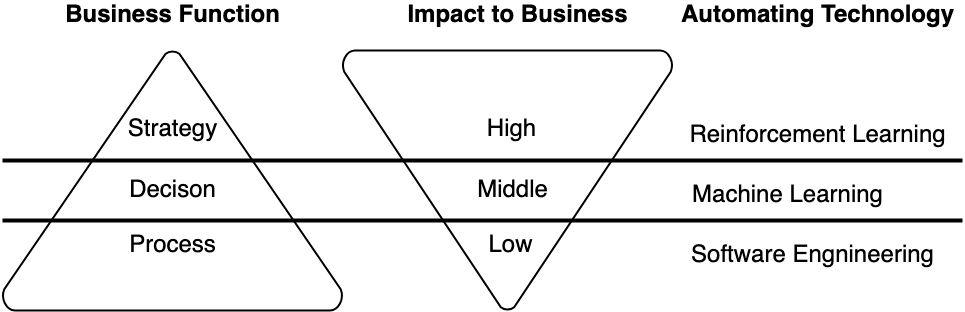

The diagram above was exported from draw.io. Its source (the exported page's mxGraphModel, read from the mxfile embedded in the PNG):
<mxGraphModel dx="1194" dy="851" grid="1" gridSize="10" guides="1" tooltips="1" connect="1" arrows="1" fold="1" page="1" pageScale="1" pageWidth="850" pageHeight="1100" math="0" shadow="0">
  <root>
    <mxCell id="0" />
    <mxCell id="1" parent="0" />
    <mxCell id="Id_bm9ZJzohYxel9V40U-1" value="" style="strokeWidth=2;html=1;shape=mxgraph.flowchart.merge_or_storage;whiteSpace=wrap;" parent="1" vertex="1">
      <mxGeometry x="380" y="70" width="330" height="260" as="geometry" />
    </mxCell>
    <mxCell id="Id_bm9ZJzohYxel9V40U-2" value="" style="strokeWidth=2;html=1;shape=mxgraph.flowchart.extract_or_measurement;whiteSpace=wrap;fontSize=24;" parent="1" vertex="1">
      <mxGeometry x="40" y="70" width="340" height="260" as="geometry" />
    </mxCell>
    <mxCell id="Id_bm9ZJzohYxel9V40U-4" value="" style="endArrow=none;html=1;rounded=0;fontSize=24;exitX=0.22;exitY=0.5;exitDx=0;exitDy=0;exitPerimeter=0;strokeWidth=4;" parent="1" edge="1">
      <mxGeometry width="50" height="50" relative="1" as="geometry">
        <mxPoint x="39.99999999999996" y="240" as="sourcePoint" />
        <mxPoint x="1000" y="240" as="targetPoint" />
      </mxGeometry>
    </mxCell>
    <mxCell id="Id_bm9ZJzohYxel9V40U-5" value="" style="endArrow=none;html=1;rounded=0;fontSize=24;exitX=0.22;exitY=0.5;exitDx=0;exitDy=0;exitPerimeter=0;strokeWidth=4;" parent="1" edge="1">
      <mxGeometry width="50" height="50" relative="1" as="geometry">
        <mxPoint x="40" y="180" as="sourcePoint" />
        <mxPoint x="1000" y="180" as="targetPoint" />
      </mxGeometry>
    </mxCell>
    <mxCell id="Id_bm9ZJzohYxel9V40U-6" value="Strategy" style="text;html=1;align=center;verticalAlign=middle;resizable=0;points=[];autosize=1;strokeColor=none;fillColor=none;fontSize=24;" parent="1" vertex="1">
      <mxGeometry x="160" y="134" width="100" height="30" as="geometry" />
    </mxCell>
    <mxCell id="Id_bm9ZJzohYxel9V40U-7" value="Decison" style="text;html=1;align=center;verticalAlign=middle;resizable=0;points=[];autosize=1;strokeColor=none;fillColor=none;fontSize=24;" parent="1" vertex="1">
      <mxGeometry x="160" y="195" width="100" height="30" as="geometry" />
    </mxCell>
    <mxCell id="Id_bm9ZJzohYxel9V40U-8" value="Process" style="text;html=1;align=center;verticalAlign=middle;resizable=0;points=[];autosize=1;strokeColor=none;fillColor=none;fontSize=24;" parent="1" vertex="1">
      <mxGeometry x="160" y="250" width="100" height="30" as="geometry" />
    </mxCell>
    <mxCell id="Id_bm9ZJzohYxel9V40U-9" value="High" style="text;html=1;align=center;verticalAlign=middle;resizable=0;points=[];autosize=1;strokeColor=none;fillColor=none;fontSize=24;" parent="1" vertex="1">
      <mxGeometry x="519" y="134" width="60" height="30" as="geometry" />
    </mxCell>
    <mxCell id="Id_bm9ZJzohYxel9V40U-10" value="Middle" style="text;html=1;align=center;verticalAlign=middle;resizable=0;points=[];autosize=1;strokeColor=none;fillColor=none;fontSize=24;" parent="1" vertex="1">
      <mxGeometry x="505" y="195" width="90" height="30" as="geometry" />
    </mxCell>
    <mxCell id="Id_bm9ZJzohYxel9V40U-11" value="Low" style="text;html=1;align=center;verticalAlign=middle;resizable=0;points=[];autosize=1;strokeColor=none;fillColor=none;fontSize=24;" parent="1" vertex="1">
      <mxGeometry x="518" y="250" width="60" height="30" as="geometry" />
    </mxCell>
    <mxCell id="Id_bm9ZJzohYxel9V40U-12" value="Reinforcement Learning" style="text;html=1;align=center;verticalAlign=middle;resizable=0;points=[];autosize=1;strokeColor=none;fillColor=none;fontSize=24;" parent="1" vertex="1">
      <mxGeometry x="720" y="140" width="270" height="30" as="geometry" />
    </mxCell>
    <mxCell id="Id_bm9ZJzohYxel9V40U-13" value="Machine Learning" style="text;html=1;align=center;verticalAlign=middle;resizable=0;points=[];autosize=1;strokeColor=none;fillColor=none;fontSize=24;" parent="1" vertex="1">
      <mxGeometry x="720" y="200" width="210" height="30" as="geometry" />
    </mxCell>
    <mxCell id="Id_bm9ZJzohYxel9V40U-14" value="Software Engnineering" style="text;html=1;align=center;verticalAlign=middle;resizable=0;points=[];autosize=1;strokeColor=none;fillColor=none;fontSize=24;" parent="1" vertex="1">
      <mxGeometry x="720" y="260" width="260" height="30" as="geometry" />
    </mxCell>
    <mxCell id="Id_bm9ZJzohYxel9V40U-15" value="&lt;b&gt;Business Function&lt;/b&gt;" style="text;html=1;align=center;verticalAlign=middle;resizable=0;points=[];autosize=1;strokeColor=none;fillColor=none;fontSize=24;" parent="1" vertex="1">
      <mxGeometry x="95" y="20" width="230" height="30" as="geometry" />
    </mxCell>
    <mxCell id="Id_bm9ZJzohYxel9V40U-16" value="&lt;b&gt;Impact to Business&lt;/b&gt;" style="text;html=1;align=center;verticalAlign=middle;resizable=0;points=[];autosize=1;strokeColor=none;fillColor=none;fontSize=24;" parent="1" vertex="1">
      <mxGeometry x="435" y="20" width="240" height="30" as="geometry" />
    </mxCell>
    <mxCell id="Id_bm9ZJzohYxel9V40U-17" value="&lt;b&gt;Automating Technology&lt;/b&gt;" style="text;html=1;align=center;verticalAlign=middle;resizable=0;points=[];autosize=1;strokeColor=none;fillColor=none;fontSize=24;" parent="1" vertex="1">
      <mxGeometry x="710" y="20" width="290" height="30" as="geometry" />
    </mxCell>
  </root>
</mxGraphModel>